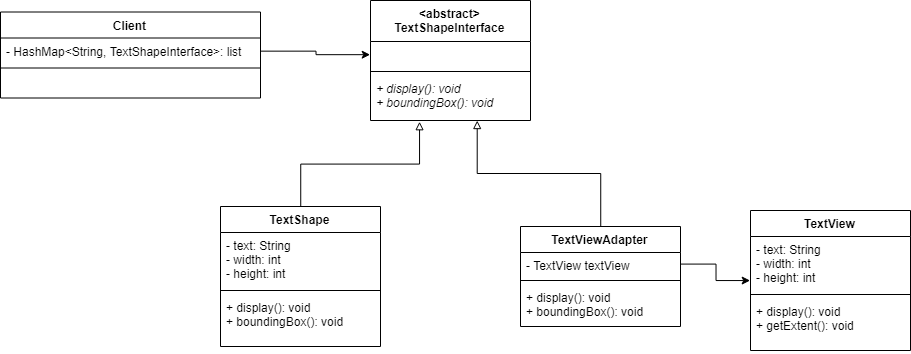

The diagram above was exported from draw.io. Its source (the exported page's mxGraphModel, read from the mxfile embedded in the PNG):
<mxGraphModel dx="2688" dy="647" grid="1" gridSize="10" guides="1" tooltips="1" connect="1" arrows="1" fold="1" page="1" pageScale="1" pageWidth="1500" pageHeight="1100" math="0" shadow="0">
  <root>
    <mxCell id="0" />
    <mxCell id="1" parent="0" />
    <mxCell id="2" value="Client&#10;" style="swimlane;fontStyle=1;align=center;verticalAlign=top;childLayout=stackLayout;horizontal=1;startSize=26;horizontalStack=0;resizeParent=1;resizeParentMax=0;resizeLast=0;collapsible=1;marginBottom=0;" vertex="1" parent="1">
      <mxGeometry x="-20" y="91.5" width="260" height="86" as="geometry">
        <mxRectangle x="60" y="93" width="60" height="26" as="alternateBounds" />
      </mxGeometry>
    </mxCell>
    <mxCell id="3" value="- HashMap&lt;String, TextShapeInterface&gt;: list" style="text;strokeColor=none;fillColor=none;align=left;verticalAlign=top;spacingLeft=4;spacingRight=4;overflow=hidden;rotatable=0;points=[[0,0.5],[1,0.5]];portConstraint=eastwest;" vertex="1" parent="2">
      <mxGeometry y="26" width="260" height="26" as="geometry" />
    </mxCell>
    <mxCell id="4" value="" style="line;strokeWidth=1;fillColor=none;align=left;verticalAlign=middle;spacingTop=-1;spacingLeft=3;spacingRight=3;rotatable=0;labelPosition=right;points=[];portConstraint=eastwest;" vertex="1" parent="2">
      <mxGeometry y="52" width="260" height="8" as="geometry" />
    </mxCell>
    <mxCell id="5" value=" " style="text;strokeColor=none;fillColor=none;align=left;verticalAlign=top;spacingLeft=4;spacingRight=4;overflow=hidden;rotatable=0;points=[[0,0.5],[1,0.5]];portConstraint=eastwest;" vertex="1" parent="2">
      <mxGeometry y="60" width="260" height="26" as="geometry" />
    </mxCell>
    <mxCell id="6" value="&lt;abstract&gt;&#10;TextShapeInterface&#10;" style="swimlane;fontStyle=1;align=center;verticalAlign=top;childLayout=stackLayout;horizontal=1;startSize=41;horizontalStack=0;resizeParent=1;resizeParentMax=0;resizeLast=0;collapsible=1;marginBottom=0;" vertex="1" parent="1">
      <mxGeometry x="350" y="80" width="160" height="120" as="geometry" />
    </mxCell>
    <mxCell id="7" value=" " style="text;strokeColor=none;fillColor=none;align=left;verticalAlign=top;spacingLeft=4;spacingRight=4;overflow=hidden;rotatable=0;points=[[0,0.5],[1,0.5]];portConstraint=eastwest;" vertex="1" parent="6">
      <mxGeometry y="41" width="160" height="26" as="geometry" />
    </mxCell>
    <mxCell id="8" value="" style="line;strokeWidth=1;fillColor=none;align=left;verticalAlign=middle;spacingTop=-1;spacingLeft=3;spacingRight=3;rotatable=0;labelPosition=right;points=[];portConstraint=eastwest;" vertex="1" parent="6">
      <mxGeometry y="67" width="160" height="8" as="geometry" />
    </mxCell>
    <mxCell id="9" value="+ display(): void&#10;+ boundingBox(): void&#10;" style="text;strokeColor=none;fillColor=none;align=left;verticalAlign=top;spacingLeft=4;spacingRight=4;overflow=hidden;rotatable=0;points=[[0,0.5],[1,0.5]];portConstraint=eastwest;fontStyle=2" vertex="1" parent="6">
      <mxGeometry y="75" width="160" height="45" as="geometry" />
    </mxCell>
    <mxCell id="10" style="edgeStyle=orthogonalEdgeStyle;rounded=0;orthogonalLoop=1;jettySize=auto;html=1;exitX=1;exitY=0.5;exitDx=0;exitDy=0;entryX=0;entryY=0.5;entryDx=0;entryDy=0;" edge="1" source="3" target="7" parent="1">
      <mxGeometry relative="1" as="geometry" />
    </mxCell>
    <mxCell id="11" style="edgeStyle=orthogonalEdgeStyle;rounded=0;orthogonalLoop=1;jettySize=auto;html=1;exitX=0.5;exitY=0;exitDx=0;exitDy=0;entryX=0.305;entryY=1.031;entryDx=0;entryDy=0;entryPerimeter=0;endArrow=block;endFill=0;" edge="1" source="12" target="9" parent="1">
      <mxGeometry relative="1" as="geometry" />
    </mxCell>
    <mxCell id="12" value="TextShape" style="swimlane;fontStyle=1;align=center;verticalAlign=top;childLayout=stackLayout;horizontal=1;startSize=26;horizontalStack=0;resizeParent=1;resizeParentMax=0;resizeLast=0;collapsible=1;marginBottom=0;" vertex="1" parent="1">
      <mxGeometry x="200" y="286" width="160" height="140" as="geometry" />
    </mxCell>
    <mxCell id="13" value="- text: String&#10;- width: int&#10;- height: int&#10;" style="text;strokeColor=none;fillColor=none;align=left;verticalAlign=top;spacingLeft=4;spacingRight=4;overflow=hidden;rotatable=0;points=[[0,0.5],[1,0.5]];portConstraint=eastwest;" vertex="1" parent="12">
      <mxGeometry y="26" width="160" height="54" as="geometry" />
    </mxCell>
    <mxCell id="14" value="" style="line;strokeWidth=1;fillColor=none;align=left;verticalAlign=middle;spacingTop=-1;spacingLeft=3;spacingRight=3;rotatable=0;labelPosition=right;points=[];portConstraint=eastwest;" vertex="1" parent="12">
      <mxGeometry y="80" width="160" height="8" as="geometry" />
    </mxCell>
    <mxCell id="15" value="+ display(): void&#10;+ boundingBox(): void&#10;" style="text;strokeColor=none;fillColor=none;align=left;verticalAlign=top;spacingLeft=4;spacingRight=4;overflow=hidden;rotatable=0;points=[[0,0.5],[1,0.5]];portConstraint=eastwest;" vertex="1" parent="12">
      <mxGeometry y="88" width="160" height="52" as="geometry" />
    </mxCell>
    <mxCell id="16" style="edgeStyle=orthogonalEdgeStyle;rounded=0;orthogonalLoop=1;jettySize=auto;html=1;exitX=0.5;exitY=0;exitDx=0;exitDy=0;entryX=0.67;entryY=0.996;entryDx=0;entryDy=0;entryPerimeter=0;endArrow=block;endFill=0;" edge="1" source="17" target="9" parent="1">
      <mxGeometry relative="1" as="geometry" />
    </mxCell>
    <mxCell id="17" value="TextViewAdapter" style="swimlane;fontStyle=1;align=center;verticalAlign=top;childLayout=stackLayout;horizontal=1;startSize=26;horizontalStack=0;resizeParent=1;resizeParentMax=0;resizeLast=0;collapsible=1;marginBottom=0;" vertex="1" parent="1">
      <mxGeometry x="500" y="306" width="160" height="100" as="geometry" />
    </mxCell>
    <mxCell id="18" value="- TextView textView" style="text;strokeColor=none;fillColor=none;align=left;verticalAlign=top;spacingLeft=4;spacingRight=4;overflow=hidden;rotatable=0;points=[[0,0.5],[1,0.5]];portConstraint=eastwest;" vertex="1" parent="17">
      <mxGeometry y="26" width="160" height="24" as="geometry" />
    </mxCell>
    <mxCell id="19" value="" style="line;strokeWidth=1;fillColor=none;align=left;verticalAlign=middle;spacingTop=-1;spacingLeft=3;spacingRight=3;rotatable=0;labelPosition=right;points=[];portConstraint=eastwest;" vertex="1" parent="17">
      <mxGeometry y="50" width="160" height="8" as="geometry" />
    </mxCell>
    <mxCell id="20" value="+ display(): void&#10;+ boundingBox(): void&#10;" style="text;strokeColor=none;fillColor=none;align=left;verticalAlign=top;spacingLeft=4;spacingRight=4;overflow=hidden;rotatable=0;points=[[0,0.5],[1,0.5]];portConstraint=eastwest;" vertex="1" parent="17">
      <mxGeometry y="58" width="160" height="42" as="geometry" />
    </mxCell>
    <mxCell id="21" value="TextView" style="swimlane;fontStyle=1;align=center;verticalAlign=top;childLayout=stackLayout;horizontal=1;startSize=26;horizontalStack=0;resizeParent=1;resizeParentMax=0;resizeLast=0;collapsible=1;marginBottom=0;" vertex="1" parent="1">
      <mxGeometry x="730" y="290" width="160" height="140" as="geometry" />
    </mxCell>
    <mxCell id="22" value="- text: String&#10;- width: int&#10;- height: int&#10;" style="text;strokeColor=none;fillColor=none;align=left;verticalAlign=top;spacingLeft=4;spacingRight=4;overflow=hidden;rotatable=0;points=[[0,0.5],[1,0.5]];portConstraint=eastwest;" vertex="1" parent="21">
      <mxGeometry y="26" width="160" height="54" as="geometry" />
    </mxCell>
    <mxCell id="23" value="" style="line;strokeWidth=1;fillColor=none;align=left;verticalAlign=middle;spacingTop=-1;spacingLeft=3;spacingRight=3;rotatable=0;labelPosition=right;points=[];portConstraint=eastwest;" vertex="1" parent="21">
      <mxGeometry y="80" width="160" height="8" as="geometry" />
    </mxCell>
    <mxCell id="24" value="+ display(): void&#10;+ getExtent(): void&#10;" style="text;strokeColor=none;fillColor=none;align=left;verticalAlign=top;spacingLeft=4;spacingRight=4;overflow=hidden;rotatable=0;points=[[0,0.5],[1,0.5]];portConstraint=eastwest;" vertex="1" parent="21">
      <mxGeometry y="88" width="160" height="52" as="geometry" />
    </mxCell>
    <mxCell id="25" style="edgeStyle=orthogonalEdgeStyle;rounded=0;orthogonalLoop=1;jettySize=auto;html=1;exitX=1;exitY=0.5;exitDx=0;exitDy=0;entryX=-0.005;entryY=0.811;entryDx=0;entryDy=0;entryPerimeter=0;" edge="1" source="18" target="22" parent="1">
      <mxGeometry relative="1" as="geometry" />
    </mxCell>
  </root>
</mxGraphModel>